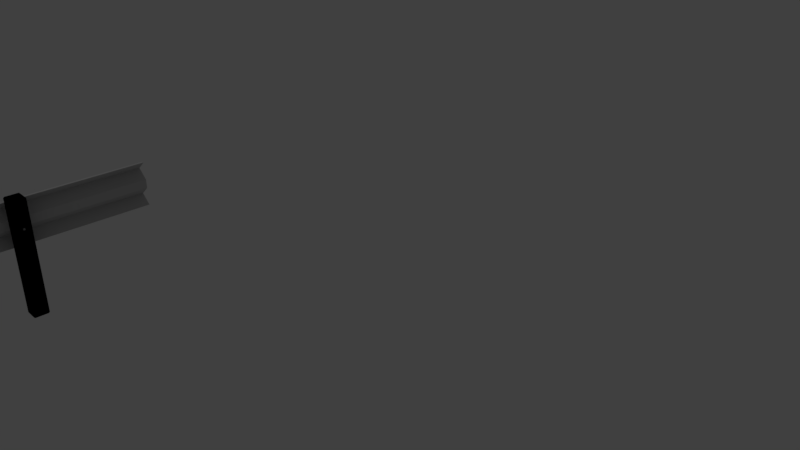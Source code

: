 # Source: GuardRail.blend  (saved by Blender 2.79.0; exported with 4.5.12 LTS)
import bpy
from mathutils import Matrix  # noqa: F401  (used for matrix-valued properties, if any)

bpy.ops.wm.read_factory_settings(use_empty=True)
scene = bpy.context.scene
scene.name = 'Scene'

# ---- collections
col_collection_1 = bpy.data.collections.new('Collection 1'); scene.collection.children.link(col_collection_1)

# ---- materials (node trees are filled in below, after node groups)
mat_metal = bpy.data.materials.new('Metal')
mat_metal.alpha_threshold = 0.0
mat_metal.use_transparent_shadow = False
mat_metal.diffuse_color = (0.5815, 0.5815, 0.5815, 1.0)
mat_metal.roughness = 0.5
mat_metal.line_color = (0.0, 0.0, 0.0, 1.0)
mat_darkmetal = bpy.data.materials.new('DarkMetal')
mat_darkmetal.alpha_threshold = 0.0
mat_darkmetal.use_transparent_shadow = False
mat_darkmetal.diffuse_color = (0.233, 0.233, 0.233, 1.0)
mat_darkmetal.roughness = 0.5
mat_material_001 = bpy.data.materials.new('Material.001')
mat_material_001.alpha_threshold = 0.0
mat_material_001.use_transparent_shadow = False
mat_material_001.roughness = 0.5

# ---- material node trees
mat_material_001.use_nodes = True; mat_material_001.node_tree.nodes.clear()
_N = mat_material_001.node_tree.nodes; _L = mat_material_001.node_tree.links
n0 = _N.new('NodeUndefined'); n0.name = 'Output'; n0.location = (300, 300)
n0.inputs[1].default_value = 1.0
n1 = _N.new('NodeUndefined'); n1.name = 'Material'; n1.location = (10, 300)
n1.inputs[0].default_value = (0.8, 0.8, 0.8, 1.0)
n1.inputs[1].default_value = (1.0, 1.0, 1.0, 1.0)
n1.inputs[2].default_value = 0.8
n1.inputs[3].default_value = (0.0, 0.0, 0.0)
_L.new(n1.outputs[0], n0.inputs[0])

# ---- world
world_world = bpy.data.worlds.new('World'); scene.world = world_world
world_world.color = (0.05088, 0.05088, 0.05088)
world_world.use_sun_shadow = False
world_world.sun_shadow_jitter_overblur = 0.0
world_world.cycles.sampling_method = 'MANUAL'

# ---- cameras
cam_camera = bpy.data.cameras.new('Camera')
cam_camera.clip_end = 100.0
cam_camera.lens = 35.0
cam_camera.sensor_width = 32.0
cam_camera.sensor_height = 18.0
cam_camera.ortho_scale = 7.314
cam_camera.dof.focus_distance = 0.0
cam_camera.dof.aperture_fstop = 128.0

# ---- lights
light_spot = bpy.data.lights.new('Spot', 'SPOT')
light_spot.transmission_factor = 0.0
light_spot.energy = 100.0
light_spot.shadow_buffer_clip_start = 0.5
light_spot.shadow_soft_size = 0.1
light_spot.shadow_maximum_resolution = 0.006
light_spot.use_absolute_resolution = True

# ---- meshes
me_cube_008 = bpy.data.meshes.new('Cube.008')
me_cube_008.from_pydata([(0.05616, 0.004573, 0.04946), (-0.05616, 0.004573, 0.04946), (0.05616, -0.01287, 0.03057), (-0.05616, -0.01287, 0.03057), (0.05616, -0.01287, -0.03056), (-0.05616, -0.01287, -0.03056), (0.05616, 0.004573, -0.04945), (-0.05616, 0.004573, -0.04945), (0.05616, 0.01535, 4.768e-07), (-0.05616, 0.01535, 4.768e-07)], [], [(9, 7, 5, 3, 1), (1, 0, 8, 9), (3, 2, 0, 1), (6, 8, 0, 2, 4), (5, 4, 2, 3), (7, 6, 4, 5), (9, 8, 6, 7)])
me_cube_008.materials.append(mat_metal)
me_cube_008.use_remesh_preserve_volume = False
me_cube_008.use_remesh_preserve_attributes = False
me_cube_008.use_mirror_vertex_groups = False
me_cube_008.update()
me_cube_007 = bpy.data.meshes.new('Cube.007')
me_cube_007.from_pydata([(0.05616, 0.004573, 0.04946), (-0.05616, 0.004573, 0.04946), (0.05616, -0.01287, 0.03057), (-0.05616, -0.01287, 0.03057), (0.05616, -0.01287, -0.03056), (-0.05616, -0.01287, -0.03056), (0.05616, 0.004573, -0.04945), (-0.05616, 0.004573, -0.04945), (0.05616, 0.01535, 4.768e-07), (-0.05616, 0.01535, 4.768e-07)], [], [(9, 7, 5, 3, 1), (1, 0, 8, 9), (3, 2, 0, 1), (6, 8, 0, 2, 4), (5, 4, 2, 3), (7, 6, 4, 5), (9, 8, 6, 7)])
me_cube_007.materials.append(mat_metal)
me_cube_007.use_remesh_preserve_volume = False
me_cube_007.use_remesh_preserve_attributes = False
me_cube_007.use_mirror_vertex_groups = False
me_cube_007.update()
me_cube_006 = bpy.data.meshes.new('Cube.006')
me_cube_006.from_pydata([(4.116, -0.6952, 4.049), (4.004, -0.6952, 4.049), (4.116, -0.7126, 4.031), (4.004, -0.7126, 4.031), (4.116, -0.7126, 3.969), (4.004, -0.7126, 3.969), (4.116, -0.6952, 3.951), (4.004, -0.6952, 3.951), (4.116, -0.6844, 4.0), (4.004, -0.6844, 4.0)], [], [(9, 7, 5, 3, 1), (1, 0, 8, 9), (3, 2, 0, 1), (6, 8, 0, 2, 4), (5, 4, 2, 3), (7, 6, 4, 5), (9, 8, 6, 7)])
me_cube_006.materials.append(mat_metal)
me_cube_006.use_remesh_preserve_volume = False
me_cube_006.use_remesh_preserve_attributes = False
me_cube_006.use_mirror_vertex_groups = False
me_cube_006.update()
me_cube_005 = bpy.data.meshes.new('Cube.005')
me_cube_005.from_pydata([(4.116, -0.6952, 4.049), (4.004, -0.6952, 4.049), (4.116, -0.7126, 4.031), (4.004, -0.7126, 4.031), (4.116, -0.7126, 3.969), (4.004, -0.7126, 3.969), (4.116, -0.6952, 3.951), (4.004, -0.6952, 3.951), (4.116, -0.6844, 4.0), (4.004, -0.6844, 4.0)], [], [(9, 7, 5, 3, 1), (1, 0, 8, 9), (3, 2, 0, 1), (6, 8, 0, 2, 4), (5, 4, 2, 3), (7, 6, 4, 5), (9, 8, 6, 7)])
me_cube_005.materials.append(mat_metal)
me_cube_005.use_remesh_preserve_volume = False
me_cube_005.use_remesh_preserve_attributes = False
me_cube_005.use_mirror_vertex_groups = False
me_cube_005.update()
me_cube_004 = bpy.data.meshes.new('Cube.004')
me_cube_004.from_pydata([(4.116, -0.6952, 4.049), (4.004, -0.6952, 4.049), (4.116, -0.7126, 4.031), (4.004, -0.7126, 4.031), (4.116, -0.7126, 3.969), (4.004, -0.7126, 3.969), (4.116, -0.6952, 3.951), (4.004, -0.6952, 3.951), (4.116, -0.6844, 4.0), (4.004, -0.6844, 4.0)], [], [(9, 7, 5, 3, 1), (1, 0, 8, 9), (3, 2, 0, 1), (6, 8, 0, 2, 4), (5, 4, 2, 3), (7, 6, 4, 5), (9, 8, 6, 7)])
me_cube_004.materials.append(mat_darkmetal)
me_cube_004.use_remesh_preserve_volume = False
me_cube_004.use_remesh_preserve_attributes = False
me_cube_004.use_mirror_vertex_groups = False
me_cube_004.update()
me_cube_003 = bpy.data.meshes.new('Cube.003')
me_cube_003.from_pydata([(4.116, -0.6952, 4.049), (4.004, -0.6952, 4.049), (4.116, -0.7126, 4.031), (4.004, -0.7126, 4.031), (4.116, -0.7126, 3.969), (4.004, -0.7126, 3.969), (4.116, -0.6952, 3.951), (4.004, -0.6952, 3.951), (4.116, -0.6844, 4.0), (4.004, -0.6844, 4.0)], [], [(9, 7, 5, 3, 1), (1, 0, 8, 9), (3, 2, 0, 1), (6, 8, 0, 2, 4), (5, 4, 2, 3), (7, 6, 4, 5), (9, 8, 6, 7)])
me_cube_003.materials.append(mat_darkmetal)
me_cube_003.use_remesh_preserve_volume = False
me_cube_003.use_remesh_preserve_attributes = False
me_cube_003.use_mirror_vertex_groups = False
me_cube_003.update()
me_cube_002 = bpy.data.meshes.new('Cube.002')
me_cube_002.from_pydata([(0.1138, -0.7862, -3.688e-07), (0.1138, -0.8, 0.01384), (0.1, -0.7862, 0.01384), (0.1138, -0.8, 1.566), (0.1138, -0.7862, 1.58), (0.1, -0.7862, 1.566), (0.1138, -0.6138, -3.688e-07), (0.1, -0.6138, 0.01384), (0.1138, -0.6, 0.01384), (0.1138, -0.6138, 1.58), (0.1138, -0.6, 1.566), (0.1, -0.6138, 1.566), (0.2862, -0.7862, -3.688e-07), (0.3, -0.7862, 0.01384), (0.2862, -0.8, 0.01384), (0.2862, -0.7862, 1.58), (0.2862, -0.8, 1.566), (0.3, -0.7862, 1.566), (0.2862, -0.6138, -3.688e-07), (0.2862, -0.6, 0.01384), (0.3, -0.6138, 0.01384), (0.2862, -0.6138, 1.58), (0.3, -0.6138, 1.566), (0.2862, -0.6, 1.566)], [], [(14, 16, 3, 1), (20, 22, 17, 13), (21, 9, 4, 15), (2, 5, 11, 7), (8, 10, 23, 19), (0, 1, 2), (3, 4, 5), (6, 7, 8), (9, 10, 11), (12, 13, 14), (15, 16, 17), (18, 19, 20), (21, 22, 23), (6, 0, 2, 7), (1, 3, 5, 2), (4, 9, 11, 5), (10, 8, 7, 11), (18, 6, 8, 19), (9, 21, 23, 10), (22, 20, 19, 23), (12, 18, 20, 13), (21, 15, 17, 22), (16, 14, 13, 17), (0, 12, 14, 1), (15, 4, 3, 16), (6, 18, 12, 0)])
me_cube_002.materials.append(mat_material_001)
me_cube_002.use_remesh_preserve_volume = False
me_cube_002.use_remesh_preserve_attributes = False
me_cube_002.use_mirror_vertex_groups = False
me_cube_002.update()
me_cube_000 = bpy.data.meshes.new('Cube.000')
me_cube_000.from_pydata([(-1.5, -1.0, 3.0), (-1.5, -1.0, 5.0), (-1.5, 1.0, 3.0), (-1.5, 1.0, 5.0), (-1.1, -1.0, 3.0), (-1.1, -1.0, 5.0), (-1.1, 1.0, 3.0), (-1.1, 1.0, 5.0), (-1.481, -1.0, 3.844), (-1.481, -1.0, 4.156), (-1.481, 1.0, 4.156), (-1.481, 1.0, 3.844), (-2.5, 1.0, 4.6), (-1.1, 1.0, 4.2), (-1.1, 1.0, 3.8), (-2.5, 1.0, 3.4), (-2.5, -1.0, 4.6), (-1.1, -1.0, 4.2), (-1.1, -1.0, 3.8), (-2.5, -1.0, 3.4), (-2.778, -1.0, 3.48), (-2.778, -1.0, 3.319), (-2.768, -1.0, 3.4), (-2.778, -1.0, 4.681), (-2.778, -1.0, 4.52), (-2.768, -1.0, 4.6), (-2.778, 1.0, 4.52), (-2.778, 1.0, 4.681), (-2.768, 1.0, 4.6), (-2.778, 1.0, 3.319), (-2.778, 1.0, 3.48), (-2.768, 1.0, 3.4)], [], [(17, 16, 25, 24, 9), (10, 26, 28, 12, 13), (12, 7, 5, 16), (9, 24, 26, 10), (2, 6, 4, 0), (7, 3, 1, 5), (20, 8, 11, 30), (16, 5, 1, 23, 25), (18, 17, 9, 8), (28, 27, 3, 7, 12), (6, 15, 19, 4), (15, 14, 18, 19), (14, 13, 17, 18), (13, 12, 16, 17), (31, 30, 11, 14, 15), (11, 10, 13, 14), (2, 29, 31, 15, 6), (4, 19, 22, 21, 0), (19, 18, 8, 20, 22), (8, 9, 10, 11), (23, 1, 3, 27), (20, 21, 22), (23, 24, 25), (26, 27, 28), (29, 30, 31), (20, 30, 29, 21), (23, 27, 26, 24), (0, 21, 29, 2)])
me_cube_000.materials.append(mat_metal)
me_cube_000.use_remesh_preserve_volume = False
me_cube_000.use_remesh_preserve_attributes = False
me_cube_000.use_mirror_vertex_groups = False
me_cube_000.update()
me_cube_001 = bpy.data.meshes.new('Cube.001')
me_cube_001.from_pydata([(-0.1024, -0.754, 2.755), (-0.1024, -0.754, 5.211), (-0.1024, -0.646, 2.755), (-0.1024, -0.646, 5.211), (-0.007634, -0.754, 2.755), (-0.007634, -0.754, 5.211), (-0.007634, -0.646, 2.755), (-0.007634, -0.646, 5.211)], [], [(0, 1, 3, 2), (2, 3, 7, 6), (6, 7, 5, 4), (4, 5, 1, 0), (2, 6, 4, 0), (7, 3, 1, 5)])
me_cube_001.materials.append(mat_darkmetal)
me_cube_001.use_remesh_preserve_volume = False
me_cube_001.use_remesh_preserve_attributes = False
me_cube_001.use_mirror_vertex_groups = False
me_cube_001.update()

# ---- objects
ob_bolt_005 = bpy.data.objects.new('Bolt.005', me_cube_008)
ob_bolt_004 = bpy.data.objects.new('Bolt.004', me_cube_007)
ob_bolt_003 = bpy.data.objects.new('Bolt.003', me_cube_006)
ob_bolt_002 = bpy.data.objects.new('Bolt.002', me_cube_005)
ob_bolt_001 = bpy.data.objects.new('Bolt.001', me_cube_004)
ob_spot = bpy.data.objects.new('Spot', light_spot)
ob_bolt = bpy.data.objects.new('Bolt', me_cube_003)
ob_post = bpy.data.objects.new('Post', me_cube_002)
ob_guard = bpy.data.objects.new('Guard', me_cube_000)
ob_plate = bpy.data.objects.new('Plate', me_cube_001)
ob_camera = bpy.data.objects.new('Camera', cam_camera)

# ---- transforms, parenting, visibility, modifiers, constraints
ob_bolt_005.location = (0.0853, -0.6713, 0.8677)
ob_bolt_005.rotation_euler = (0.2694, -5.91e-17, -8.01e-18)
ob_bolt_005.scale = (0.1, 1.0, 0.3)
ob_bolt_005.lineart.crease_threshold = 0.0
ob_bolt_004.location = (0.0853, -0.7276, 0.8565)
ob_bolt_004.rotation_euler = (0.2694, -5.91e-17, -8.01e-18)
ob_bolt_004.scale = (0.1, 1.0, 0.3)
ob_bolt_004.lineart.crease_threshold = 0.0
ob_bolt_003.location = (-0.3208, -0.02712, 0.3286)
ob_bolt_003.scale = (0.1, 1.0, 0.3)
ob_bolt_003.lineart.crease_threshold = 0.0
ob_bolt_002.location = (-0.3218, 0.0301, 0.3245)
ob_bolt_002.scale = (0.1, 1.0, 0.3)
ob_bolt_002.lineart.crease_threshold = 0.0
ob_bolt_001.location = (-0.358, 0.0, 0.0)
ob_bolt_001.scale = (0.1, 1.0, 0.3)
ob_bolt_001.lineart.crease_threshold = 0.0
ob_spot.location = (-4.116, -0.2157, 4.907)
ob_spot.rotation_euler = (5.584e-08, -0.7864, -1.346e-07)
ob_spot.lineart.crease_threshold = 0.0
ob_bolt.location = (-0.101, 0.0, 0.0)
ob_bolt.scale = (0.1, 1.0, 0.3)
ob_bolt.lineart.crease_threshold = 0.0
ob_post.location = (0.0, 0.0, 0.0)
ob_post.lineart.crease_threshold = 0.0
ob_guard.location = (0.201, 0.0, 0.0)
ob_guard.scale = (0.1, 1.0, 0.3)
ob_guard.lineart.crease_threshold = 0.0
ob_plate.location = (0.101, 0.0, 0.0)
ob_plate.scale = (0.1, 1.0, 0.3)
ob_plate.lineart.crease_threshold = 0.0
ob_camera.location = (9.989, -3.778, 5.813)
ob_camera.rotation_euler = (1.109, 0.0, 0.8149)
ob_camera.lock_rotations_4d = False
ob_camera.empty_display_type = 'ARROWS'
ob_camera.color = (0.0, 0.0, 0.0, 0.0)
ob_camera.display_type = 'WIRE'
ob_camera.lineart.crease_threshold = 0.0

# ---- collection membership
col_collection_1.objects.link(ob_bolt_005)
col_collection_1.objects.link(ob_bolt_004)
col_collection_1.objects.link(ob_bolt_003)
col_collection_1.objects.link(ob_bolt_002)
col_collection_1.objects.link(ob_bolt_001)
col_collection_1.objects.link(ob_spot)
col_collection_1.objects.link(ob_bolt)
col_collection_1.objects.link(ob_post)
col_collection_1.objects.link(ob_guard)
col_collection_1.objects.link(ob_plate)
col_collection_1.objects.link(ob_camera)

# ---- scene / render settings (as saved in the file)
scene.camera = ob_camera
scene.frame_start = 1; scene.frame_end = 250; scene.frame_set(1)
scene.render.engine = 'BLENDER_EEVEE_NEXT'
scene.render.resolution_percentage = 50
scene.render.dither_intensity = 0.0
scene.cycles.use_denoising = False
scene.cycles.samples = 128
scene.cycles.sampling_pattern = 'TABULATED_SOBOL'
scene.cycles.use_adaptive_sampling = False
scene.cycles.use_light_tree = False
scene.cycles.blur_glossy = 0.0
scene.cycles.sample_clamp_indirect = 0.0
scene.view_settings.view_transform = 'Standard'
bpy.context.view_layer.update()
